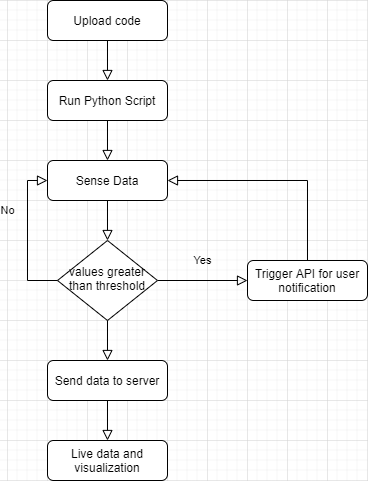

The diagram above was exported from draw.io. Its source (the exported page's mxGraphModel, read from the mxfile embedded in the PNG):
<mxGraphModel dx="1038" dy="508" grid="1" gridSize="10" guides="1" tooltips="1" connect="1" arrows="1" fold="1" page="1" pageScale="1" pageWidth="827" pageHeight="1169" math="0" shadow="0">
  <root>
    <mxCell id="WIyWlLk6GJQsqaUBKTNV-0" />
    <mxCell id="WIyWlLk6GJQsqaUBKTNV-1" parent="WIyWlLk6GJQsqaUBKTNV-0" />
    <mxCell id="WIyWlLk6GJQsqaUBKTNV-2" value="" style="rounded=0;html=1;jettySize=auto;orthogonalLoop=1;fontSize=11;endArrow=block;endFill=0;endSize=8;strokeWidth=1;shadow=0;labelBackgroundColor=none;edgeStyle=orthogonalEdgeStyle;" parent="WIyWlLk6GJQsqaUBKTNV-1" source="WIyWlLk6GJQsqaUBKTNV-3" edge="1">
      <mxGeometry relative="1" as="geometry">
        <mxPoint x="220" y="120" as="targetPoint" />
      </mxGeometry>
    </mxCell>
    <mxCell id="WIyWlLk6GJQsqaUBKTNV-3" value="Upload code" style="rounded=1;whiteSpace=wrap;html=1;fontSize=12;glass=0;strokeWidth=1;shadow=0;" parent="WIyWlLk6GJQsqaUBKTNV-1" vertex="1">
      <mxGeometry x="160" y="40" width="120" height="40" as="geometry" />
    </mxCell>
    <mxCell id="WIyWlLk6GJQsqaUBKTNV-4" value="Yes" style="rounded=0;html=1;jettySize=auto;orthogonalLoop=1;fontSize=11;endArrow=block;endFill=0;endSize=8;strokeWidth=1;shadow=0;labelBackgroundColor=none;edgeStyle=orthogonalEdgeStyle;" parent="WIyWlLk6GJQsqaUBKTNV-1" source="WIyWlLk6GJQsqaUBKTNV-6" edge="1">
      <mxGeometry y="20" relative="1" as="geometry">
        <mxPoint as="offset" />
        <mxPoint x="360" y="320" as="targetPoint" />
      </mxGeometry>
    </mxCell>
    <mxCell id="WIyWlLk6GJQsqaUBKTNV-6" value="values greater than threshold" style="rhombus;whiteSpace=wrap;html=1;shadow=0;fontFamily=Helvetica;fontSize=12;align=center;strokeWidth=1;spacing=6;spacingTop=-4;" parent="WIyWlLk6GJQsqaUBKTNV-1" vertex="1">
      <mxGeometry x="170" y="280" width="100" height="80" as="geometry" />
    </mxCell>
    <mxCell id="Buq7PmG0dsPfBqN1Qfq5-3" value="Run Python Script" style="rounded=1;whiteSpace=wrap;html=1;fontSize=12;glass=0;strokeWidth=1;shadow=0;" vertex="1" parent="WIyWlLk6GJQsqaUBKTNV-1">
      <mxGeometry x="160" y="120" width="120" height="40" as="geometry" />
    </mxCell>
    <mxCell id="Buq7PmG0dsPfBqN1Qfq5-4" value="" style="rounded=0;html=1;jettySize=auto;orthogonalLoop=1;fontSize=11;endArrow=block;endFill=0;endSize=8;strokeWidth=1;shadow=0;labelBackgroundColor=none;edgeStyle=orthogonalEdgeStyle;entryX=0.5;entryY=0;entryDx=0;entryDy=0;" edge="1" parent="WIyWlLk6GJQsqaUBKTNV-1" target="Buq7PmG0dsPfBqN1Qfq5-5">
      <mxGeometry relative="1" as="geometry">
        <mxPoint x="220" y="160" as="sourcePoint" />
        <mxPoint x="230" y="130" as="targetPoint" />
      </mxGeometry>
    </mxCell>
    <mxCell id="Buq7PmG0dsPfBqN1Qfq5-5" value="Sense Data" style="rounded=1;whiteSpace=wrap;html=1;fontSize=12;glass=0;strokeWidth=1;shadow=0;" vertex="1" parent="WIyWlLk6GJQsqaUBKTNV-1">
      <mxGeometry x="160" y="200" width="120" height="40" as="geometry" />
    </mxCell>
    <mxCell id="Buq7PmG0dsPfBqN1Qfq5-7" value="" style="rounded=0;html=1;jettySize=auto;orthogonalLoop=1;fontSize=11;endArrow=block;endFill=0;endSize=8;strokeWidth=1;shadow=0;labelBackgroundColor=none;edgeStyle=orthogonalEdgeStyle;entryX=0.5;entryY=0;entryDx=0;entryDy=0;" edge="1" parent="WIyWlLk6GJQsqaUBKTNV-1" target="WIyWlLk6GJQsqaUBKTNV-6">
      <mxGeometry relative="1" as="geometry">
        <mxPoint x="220" y="240" as="sourcePoint" />
        <mxPoint x="230" y="210" as="targetPoint" />
      </mxGeometry>
    </mxCell>
    <mxCell id="Buq7PmG0dsPfBqN1Qfq5-8" value="No" style="rounded=0;html=1;jettySize=auto;orthogonalLoop=1;fontSize=11;endArrow=block;endFill=0;endSize=8;strokeWidth=1;shadow=0;labelBackgroundColor=none;edgeStyle=orthogonalEdgeStyle;exitX=0;exitY=0.5;exitDx=0;exitDy=0;entryX=0;entryY=0.5;entryDx=0;entryDy=0;" edge="1" parent="WIyWlLk6GJQsqaUBKTNV-1" source="WIyWlLk6GJQsqaUBKTNV-6" target="Buq7PmG0dsPfBqN1Qfq5-5">
      <mxGeometry x="0.3333" y="20" relative="1" as="geometry">
        <mxPoint as="offset" />
        <mxPoint x="580" y="360" as="sourcePoint" />
        <mxPoint x="580" y="420" as="targetPoint" />
      </mxGeometry>
    </mxCell>
    <mxCell id="Buq7PmG0dsPfBqN1Qfq5-9" value="Send data to server" style="rounded=1;whiteSpace=wrap;html=1;fontSize=12;glass=0;strokeWidth=1;shadow=0;" vertex="1" parent="WIyWlLk6GJQsqaUBKTNV-1">
      <mxGeometry x="160" y="400" width="120" height="40" as="geometry" />
    </mxCell>
    <mxCell id="Buq7PmG0dsPfBqN1Qfq5-10" value="" style="rounded=0;html=1;jettySize=auto;orthogonalLoop=1;fontSize=11;endArrow=block;endFill=0;endSize=8;strokeWidth=1;shadow=0;labelBackgroundColor=none;edgeStyle=orthogonalEdgeStyle;entryX=0.5;entryY=0;entryDx=0;entryDy=0;" edge="1" parent="WIyWlLk6GJQsqaUBKTNV-1" target="Buq7PmG0dsPfBqN1Qfq5-9">
      <mxGeometry relative="1" as="geometry">
        <mxPoint x="220" y="360" as="sourcePoint" />
        <mxPoint x="230" y="290" as="targetPoint" />
      </mxGeometry>
    </mxCell>
    <mxCell id="Buq7PmG0dsPfBqN1Qfq5-11" value="Live data and visualization" style="rounded=1;whiteSpace=wrap;html=1;fontSize=12;glass=0;strokeWidth=1;shadow=0;" vertex="1" parent="WIyWlLk6GJQsqaUBKTNV-1">
      <mxGeometry x="160" y="480" width="120" height="40" as="geometry" />
    </mxCell>
    <mxCell id="Buq7PmG0dsPfBqN1Qfq5-12" value="" style="rounded=0;html=1;jettySize=auto;orthogonalLoop=1;fontSize=11;endArrow=block;endFill=0;endSize=8;strokeWidth=1;shadow=0;labelBackgroundColor=none;edgeStyle=orthogonalEdgeStyle;entryX=0.5;entryY=0;entryDx=0;entryDy=0;" edge="1" parent="WIyWlLk6GJQsqaUBKTNV-1" target="Buq7PmG0dsPfBqN1Qfq5-11">
      <mxGeometry relative="1" as="geometry">
        <mxPoint x="220" y="440" as="sourcePoint" />
        <mxPoint x="230" y="410" as="targetPoint" />
      </mxGeometry>
    </mxCell>
    <mxCell id="Buq7PmG0dsPfBqN1Qfq5-14" value="Trigger API for user notification" style="rounded=1;whiteSpace=wrap;html=1;fontSize=12;glass=0;strokeWidth=1;shadow=0;" vertex="1" parent="WIyWlLk6GJQsqaUBKTNV-1">
      <mxGeometry x="360" y="300" width="120" height="40" as="geometry" />
    </mxCell>
    <mxCell id="Buq7PmG0dsPfBqN1Qfq5-15" value="" style="rounded=0;html=1;jettySize=auto;orthogonalLoop=1;fontSize=11;endArrow=block;endFill=0;endSize=8;strokeWidth=1;shadow=0;labelBackgroundColor=none;edgeStyle=orthogonalEdgeStyle;entryX=1;entryY=0.5;entryDx=0;entryDy=0;exitX=0.5;exitY=0;exitDx=0;exitDy=0;" edge="1" parent="WIyWlLk6GJQsqaUBKTNV-1" source="Buq7PmG0dsPfBqN1Qfq5-14" target="Buq7PmG0dsPfBqN1Qfq5-5">
      <mxGeometry relative="1" as="geometry">
        <mxPoint x="230" y="450" as="sourcePoint" />
        <mxPoint x="230" y="490" as="targetPoint" />
      </mxGeometry>
    </mxCell>
  </root>
</mxGraphModel>